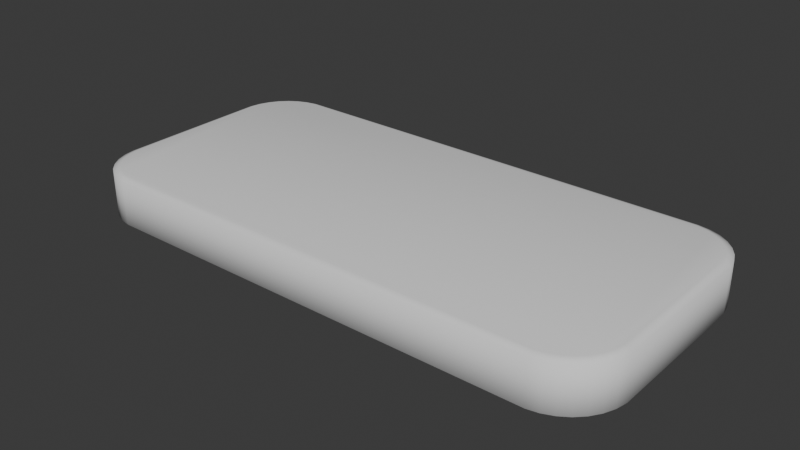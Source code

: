 # Source: cushion.blend  (saved by Blender 4.0.36; exported with 4.5.12 LTS)
import bpy
from mathutils import Matrix  # noqa: F401  (used for matrix-valued properties, if any)

bpy.ops.wm.read_factory_settings(use_empty=True)
scene = bpy.context.scene
scene.name = 'Scene'

# ---- collections
col_collection = bpy.data.collections.new('Collection'); scene.collection.children.link(col_collection)

# ---- world
world_world = bpy.data.worlds.new('World'); scene.world = world_world
world_world.use_nodes = True; world_world.node_tree.nodes.clear()
_N = world_world.node_tree.nodes; _L = world_world.node_tree.links
n0 = _N.new('ShaderNodeOutputWorld'); n0.name = 'World Output'; n0.location = (300, 300)
n1 = _N.new('ShaderNodeBackground'); n1.name = 'Background'; n1.location = (10, 300)
n1.inputs[0].default_value = (0.05088, 0.05088, 0.05088, 1.0)
_L.new(n1.outputs[0], n0.inputs[0])
n0.is_active_output = True
world_world.color = (0.05088, 0.05088, 0.05088)
world_world.use_sun_shadow = False
world_world.sun_shadow_jitter_overblur = 0.0

# ---- meshes
me_cylinder = bpy.data.meshes.new('Cylinder')
me_cylinder.from_pydata([(0.8116, 0.4996, 0.04212), (0.8116, 0.4996, 0.222), (0.8471, 0.4925, 0.04212), (0.8471, 0.4925, 0.222), (0.8805, 0.4787, 0.04212), (0.8805, 0.4787, 0.222), (0.9106, 0.4586, 0.04212), (0.9106, 0.4586, 0.222), (0.9362, 0.433, 0.04212), (0.9362, 0.433, 0.222), (0.9563, 0.403, 0.04212), (0.9563, 0.403, 0.222), (0.9701, 0.3696, 0.04212), (0.9701, 0.3696, 0.222), (0.9772, 0.3341, 0.04212), (0.9772, 0.3341, 0.222), (0.9772, -0.2283, 0.04212), (0.9772, -0.2283, 0.222), (0.9702, -0.2638, 0.04212), (0.9702, -0.2638, 0.222), (0.9563, -0.2972, 0.04212), (0.9563, -0.2972, 0.222), (0.9362, -0.3273, 0.04212), (0.9362, -0.3273, 0.222), (0.9107, -0.3529, 0.04212), (0.9107, -0.3529, 0.222), (0.8806, -0.373, 0.04212), (0.8806, -0.373, 0.222), (0.8472, -0.3868, 0.04212), (0.8472, -0.3868, 0.222), (0.8117, -0.3939, 0.04212), (0.8117, -0.3939, 0.222), (-0.8103, -0.3939, 0.04212), (-0.8103, -0.3939, 0.222), (-0.8458, -0.3869, 0.04212), (-0.8458, -0.3869, 0.222), (-0.8792, -0.373, 0.04212), (-0.8792, -0.373, 0.222), (-0.9093, -0.3529, 0.04212), (-0.9093, -0.3529, 0.222), (-0.9349, -0.3274, 0.04212), (-0.9349, -0.3274, 0.222), (-0.955, -0.2973, 0.04212), (-0.955, -0.2973, 0.222), (-0.9688, -0.2639, 0.04212), (-0.9688, -0.2639, 0.222), (-0.9759, -0.2284, 0.04212), (-0.9759, -0.2284, 0.222), (-0.9759, 0.334, 0.04212), (-0.9759, 0.334, 0.222), (-0.9689, 0.3695, 0.04212), (-0.9689, 0.3695, 0.222), (-0.955, 0.4029, 0.04212), (-0.955, 0.4029, 0.222), (-0.9349, 0.433, 0.04212), (-0.935, 0.433, 0.222), (-0.9094, 0.4586, 0.04212), (-0.9094, 0.4586, 0.222), (-0.8793, 0.4787, 0.04212), (-0.8793, 0.4787, 0.222), (-0.8459, 0.4925, 0.04212), (-0.8459, 0.4925, 0.222), (-0.8104, 0.4996, 0.04212), (-0.8104, 0.4996, 0.222), (0.8143, 0.5271, 0.05339), (0.8551, 0.519, 0.05339), (0.8935, 0.5031, 0.05339), (0.9281, 0.48, 0.05339), (0.9575, 0.4506, 0.05339), (0.9806, 0.416, 0.05339), (0.9966, 0.3776, 0.05339), (1.005, 0.3368, 0.05339), (1.005, -0.231, 0.05339), (0.9966, -0.2718, 0.05339), (0.9807, -0.3102, 0.05339), (0.9576, -0.3448, 0.05339), (0.9282, -0.3742, 0.05339), (0.8936, -0.3973, 0.05339), (0.8552, -0.4133, 0.05339), (0.8144, -0.4214, 0.05339), (-0.813, -0.4214, 0.05339), (-0.8538, -0.4133, 0.05339), (-0.8922, -0.3974, 0.05339), (-0.9268, -0.3743, 0.05339), (-0.9562, -0.3449, 0.05339), (-0.9794, -0.3103, 0.05339), (-0.9953, -0.2719, 0.05339), (-1.003, -0.2311, 0.05339), (-1.003, 0.3367, 0.05339), (-0.9953, 0.3775, 0.05339), (-0.9794, 0.4159, 0.05339), (-0.9563, 0.4505, 0.05339), (-0.9269, 0.4799, 0.05339), (-0.8923, 0.503, 0.05339), (-0.8539, 0.5189, 0.05339), (-0.8131, 0.5271, 0.05339), (0.8551, 0.519, 0.2121), (0.8143, 0.5271, 0.2121), (0.8935, 0.5031, 0.2121), (0.9281, 0.48, 0.2121), (0.9575, 0.4506, 0.2121), (0.9806, 0.416, 0.2121), (0.9966, 0.3776, 0.2121), (1.005, 0.3368, 0.2121), (1.005, -0.231, 0.2121), (0.9966, -0.2718, 0.2121), (0.9807, -0.3102, 0.2121), (0.9576, -0.3448, 0.2121), (0.9282, -0.3742, 0.2121), (0.8936, -0.3973, 0.2121), (0.8552, -0.4133, 0.2121), (0.8144, -0.4214, 0.2121), (-0.813, -0.4214, 0.2121), (-0.8538, -0.4133, 0.2121), (-0.8922, -0.3974, 0.2121), (-0.9268, -0.3743, 0.2121), (-0.9562, -0.3449, 0.2121), (-0.9794, -0.3103, 0.2121), (-0.9953, -0.2719, 0.2121), (-1.003, -0.2311, 0.2121), (-1.003, 0.3367, 0.2121), (-0.9953, 0.3775, 0.2121), (-0.9794, 0.4159, 0.2121), (-0.9563, 0.4505, 0.2121), (-0.9269, 0.4799, 0.2121), (-0.8923, 0.503, 0.2121), (-0.8539, 0.5189, 0.2121), (-0.8131, 0.5271, 0.2121)], [], [(64, 97, 96, 65), (65, 96, 98, 66), (66, 98, 99, 67), (67, 99, 100, 68), (68, 100, 101, 69), (69, 101, 102, 70), (70, 102, 103, 71), (71, 103, 104, 72), (72, 104, 105, 73), (73, 105, 106, 74), (74, 106, 107, 75), (75, 107, 108, 76), (76, 108, 109, 77), (77, 109, 110, 78), (78, 110, 111, 79), (79, 111, 112, 80), (3, 1, 63, 61, 59, 57, 55, 53, 51, 49, 47, 45, 43, 41, 39, 37, 35, 33, 31, 29, 27, 25, 23, 21, 19, 17, 15, 13, 11, 9, 7, 5), (95, 127, 97, 64), (0, 2, 4, 6, 8, 10, 12, 14, 16, 18, 20, 22, 24, 26, 28, 30, 32, 34, 36, 38, 40, 42, 44, 46, 48, 50, 52, 54, 56, 58, 60, 62), (2, 0, 64, 65), (4, 2, 65, 66), (6, 4, 66, 67), (8, 6, 67, 68), (10, 8, 68, 69), (12, 10, 69, 70), (14, 12, 70, 71), (16, 14, 71, 72), (18, 16, 72, 73), (20, 18, 73, 74), (22, 20, 74, 75), (24, 22, 75, 76), (26, 24, 76, 77), (28, 26, 77, 78), (30, 28, 78, 79), (32, 30, 79, 80), (0, 62, 95, 64), (1, 3, 96, 97), (3, 5, 98, 96), (5, 7, 99, 98), (7, 9, 100, 99), (9, 11, 101, 100), (11, 13, 102, 101), (13, 15, 103, 102), (15, 17, 104, 103), (17, 19, 105, 104), (19, 21, 106, 105), (21, 23, 107, 106), (23, 25, 108, 107), (25, 27, 109, 108), (27, 29, 110, 109), (29, 31, 111, 110), (31, 33, 112, 111), (87, 119, 120, 88), (88, 120, 121, 89), (89, 121, 122, 90), (90, 122, 123, 91), (91, 123, 124, 92), (92, 124, 125, 93), (93, 125, 126, 94), (94, 126, 127, 95), (86, 118, 119, 87), (85, 117, 118, 86), (84, 116, 117, 85), (83, 115, 116, 84), (82, 114, 115, 83), (81, 113, 114, 82), (112, 113, 81, 80), (63, 1, 97, 127), (126, 61, 63, 127), (125, 59, 61, 126), (124, 57, 59, 125), (123, 55, 57, 124), (122, 53, 55, 123), (121, 51, 53, 122), (120, 49, 51, 121), (95, 62, 60, 94), (94, 60, 58, 93), (93, 58, 56, 92), (92, 56, 54, 91), (91, 54, 52, 90), (90, 52, 50, 89), (89, 50, 48, 88), (88, 48, 46, 87), (119, 47, 49, 120), (112, 33, 35, 113), (113, 35, 37, 114), (114, 37, 39, 115), (115, 39, 41, 116), (116, 41, 43, 117), (117, 43, 45, 118), (118, 45, 47, 119), (87, 46, 44, 86), (86, 44, 42, 85), (85, 42, 40, 84), (84, 40, 38, 83), (83, 38, 36, 82), (82, 36, 34, 81), (81, 34, 32, 80)])
me_cylinder.polygons.foreach_set('use_smooth', [True] * 98)
_uv = me_cylinder.uv_layers.new(name='UVMap')
_uv.uv.foreach_set('vector', [1.0, 0.5, 1.0, 1.0, 0.9688, 1.0, 0.9688, 0.5, 0.9688, 0.5, 0.9688, 1.0, 0.9375, 1.0, 0.9375, 0.5, 0.9375, 0.5, 0.9375, 1.0, 0.9062, 1.0, 0.9062, 0.5, 0.9062, 0.5, 0.9062, 1.0, 0.875, 1.0, 0.875, 0.5, 0.875, 0.5, 0.875, 1.0, 0.8438, 1.0, 0.8438, 0.5, 0.8438, 0.5, 0.8438, 1.0, 0.8125, 1.0, 0.8125, 0.5, 0.8125, 0.5, 0.8125, 1.0, 0.7812, 1.0, 0.7812, 0.5, 0.7812, 0.5, 0.7812, 1.0, 0.75, 1.0, 0.75, 0.5, 0.75, 0.5, 0.75, 1.0, 0.7188, 1.0, 0.7188, 0.5, 0.7188, 0.5, 0.7188, 1.0, 0.6875, 1.0, 0.6875, 0.5, 0.6875, 0.5, 0.6875, 1.0, 0.6562, 1.0, 0.6562, 0.5, 0.6562, 0.5, 0.6562, 1.0, 0.625, 1.0, 0.625, 0.5, 0.625, 0.5, 0.625, 1.0, 0.5938, 1.0, 0.5938, 0.5, 0.5938, 0.5, 0.5938, 1.0, 0.5625, 1.0, 0.5625, 0.5, 0.5625, 0.5, 0.5625, 1.0, 0.5312, 1.0, 0.5312, 0.5, 0.5312, 0.5, 0.5312, 1.0, 0.5, 1.0, 0.5, 0.5, 0.306, 0.4679, 0.2745, 0.4734, 0.1824, 0.4644, 0.1526, 0.4528, 0.1184, 0.4334, 0.0873, 0.4073, 0.06145, 0.3758, 0.04197, 0.3402, 0.02955, 0.3028, 0.02399, 0.2707, 0.03236, 0.1856, 0.04408, 0.1553, 0.06356, 0.1209, 0.08961, 0.08984, 0.1211, 0.06396, 0.1567, 0.04449, 0.194, 0.0321, 0.2255, 0.02657, 0.3176, 0.03564, 0.3474, 0.04721, 0.3816, 0.06664, 0.4127, 0.09268, 0.4386, 0.1242, 0.458, 0.1598, 0.4704, 0.1972, 0.476, 0.2293, 0.4676, 0.3144, 0.4559, 0.3447, 0.4364, 0.3791, 0.4104, 0.4102, 0.3789, 0.436, 0.3433, 0.4555, 0.03125, 0.5, 0.03125, 1.0, 0.0, 1.0, 0.0, 0.5, 0.7745, 0.4734, 0.806, 0.4679, 0.8433, 0.4555, 0.8789, 0.436, 0.9104, 0.4102, 0.9364, 0.3791, 0.9559, 0.3447, 0.9676, 0.3144, 0.976, 0.2293, 0.9704, 0.1972, 0.958, 0.1598, 0.9386, 0.1242, 0.9127, 0.09268, 0.8816, 0.06665, 0.8474, 0.04721, 0.8176, 0.03564, 0.7255, 0.02658, 0.694, 0.0321, 0.6567, 0.04449, 0.6211, 0.06397, 0.5896, 0.08984, 0.5636, 0.1209, 0.5441, 0.1553, 0.5324, 0.1856, 0.524, 0.2707, 0.5296, 0.3028, 0.542, 0.3402, 0.5614, 0.3758, 0.5873, 0.4073, 0.6184, 0.4334, 0.6526, 0.4528, 0.6824, 0.4644, 0.806, 0.4679, 0.7745, 0.4734, 0.75, 0.49, 0.7968, 0.4854, 0.8433, 0.4555, 0.806, 0.4679, 0.7968, 0.4854, 0.8418, 0.4717, 0.8789, 0.436, 0.8433, 0.4555, 0.8418, 0.4717, 0.8833, 0.4496, 0.9104, 0.4102, 0.8789, 0.436, 0.8833, 0.4496, 0.9197, 0.4197, 0.9364, 0.3791, 0.9104, 0.4102, 0.9197, 0.4197, 0.9496, 0.3833, 0.9559, 0.3447, 0.9364, 0.3791, 0.9496, 0.3833, 0.9717, 0.3418, 0.9676, 0.3144, 0.9559, 0.3447, 0.9717, 0.3418, 0.9854, 0.2968, 0.976, 0.2293, 0.9676, 0.3144, 0.9854, 0.2968, 0.99, 0.25, 0.9704, 0.1972, 0.976, 0.2293, 0.99, 0.25, 0.9854, 0.2032, 0.958, 0.1598, 0.9704, 0.1972, 0.9854, 0.2032, 0.9717, 0.1582, 0.9386, 0.1242, 0.958, 0.1598, 0.9717, 0.1582, 0.9496, 0.1167, 0.9127, 0.09268, 0.9386, 0.1242, 0.9496, 0.1167, 0.9197, 0.08029, 0.8816, 0.06665, 0.9127, 0.09268, 0.9197, 0.08029, 0.8833, 0.05045, 0.8474, 0.04721, 0.8816, 0.06665, 0.8833, 0.05045, 0.8418, 0.02827, 0.8176, 0.03564, 0.8474, 0.04721, 0.8418, 0.02827, 0.7968, 0.01461, 0.7255, 0.02658, 0.8176, 0.03564, 0.7968, 0.01461, 0.75, 0.01, 0.7745, 0.4734, 0.6824, 0.4644, 0.7032, 0.4854, 0.75, 0.49, 0.2745, 0.4734, 0.306, 0.4679, 0.2968, 0.4854, 0.25, 0.49, 0.306, 0.4679, 0.3433, 0.4555, 0.3418, 0.4717, 0.2968, 0.4854, 0.3433, 0.4555, 0.3789, 0.436, 0.3833, 0.4496, 0.3418, 0.4717, 0.3789, 0.436, 0.4104, 0.4102, 0.4197, 0.4197, 0.3833, 0.4496, 0.4104, 0.4102, 0.4364, 0.3791, 0.4496, 0.3833, 0.4197, 0.4197, 0.4364, 0.3791, 0.4559, 0.3447, 0.4717, 0.3418, 0.4496, 0.3833, 0.4559, 0.3447, 0.4676, 0.3144, 0.4854, 0.2968, 0.4717, 0.3418, 0.4676, 0.3144, 0.476, 0.2293, 0.49, 0.25, 0.4854, 0.2968, 0.476, 0.2293, 0.4704, 0.1972, 0.4854, 0.2032, 0.49, 0.25, 0.4704, 0.1972, 0.458, 0.1598, 0.4717, 0.1582, 0.4854, 0.2032, 0.458, 0.1598, 0.4386, 0.1242, 0.4496, 0.1167, 0.4717, 0.1582, 0.4386, 0.1242, 0.4127, 0.09268, 0.4197, 0.08029, 0.4496, 0.1167, 0.4127, 0.09268, 0.3816, 0.06664, 0.3833, 0.05045, 0.4197, 0.08029, 0.3816, 0.06664, 0.3474, 0.04721, 0.3418, 0.02827, 0.3833, 0.05045, 0.3474, 0.04721, 0.3176, 0.03564, 0.2968, 0.01461, 0.3418, 0.02827, 0.3176, 0.03564, 0.2255, 0.02657, 0.25, 0.01, 0.2968, 0.01461, 0.0, 0.0, 0.0, 0.0, 0.0, 0.0, 0.0, 0.0, 0.0, 0.0, 0.0, 0.0, 0.0, 0.0, 0.0, 0.0, 0.0, 0.0, 0.0, 0.0, 0.0, 0.0, 0.0, 0.0, 0.0, 0.0, 0.0, 0.0, 0.0, 0.0, 0.0, 0.0, 0.0, 0.0, 0.0, 0.0, 0.0, 0.0, 0.0, 0.0, 0.0, 0.0, 0.0, 0.0, 0.0, 0.0, 0.0, 0.0, 0.0, 0.0, 0.0, 0.0, 0.0, 0.0, 0.0, 0.0, 0.0, 0.0, 0.0, 0.0, 0.03125, 1.0, 0.03125, 0.5, 0.0, 0.0, 0.0, 0.0, 0.0, 0.0, 0.0, 0.0, 0.0, 0.0, 0.0, 0.0, 0.0, 0.0, 0.0, 0.0, 0.0, 0.0, 0.0, 0.0, 0.0, 0.0, 0.0, 0.0, 0.0, 0.0, 0.0, 0.0, 0.0, 0.0, 0.0, 0.0, 0.0, 0.0, 0.0, 0.0, 0.0, 0.0, 0.0, 0.0, 0.0, 0.0, 0.0, 0.0, 0.0, 0.0, 0.0, 0.0, 0.5, 1.0, 0.0, 0.0, 0.0, 0.0, 0.5, 0.5, 0.1824, 0.4644, 0.2745, 0.4734, 0.25, 0.49, 0.2032, 0.4854, 0.0, 0.0, 0.1526, 0.4528, 0.1824, 0.4644, 0.2032, 0.4854, 0.0, 0.0, 0.1184, 0.4334, 0.1526, 0.4528, 0.0, 0.0, 0.0, 0.0, 0.0873, 0.4073, 0.1184, 0.4334, 0.0, 0.0, 0.0, 0.0, 0.06145, 0.3758, 0.0873, 0.4073, 0.0, 0.0, 0.0, 0.0, 0.04197, 0.3402, 0.06145, 0.3758, 0.0, 0.0, 0.0, 0.0, 0.02955, 0.3028, 0.04197, 0.3402, 0.0, 0.0, 0.0, 0.0, 0.02399, 0.2707, 0.02955, 0.3028, 0.0, 0.0, 0.7032, 0.4854, 0.6824, 0.4644, 0.6526, 0.4528, 0.0, 0.0, 0.0, 0.0, 0.6526, 0.4528, 0.6184, 0.4334, 0.0, 0.0, 0.0, 0.0, 0.6184, 0.4334, 0.5873, 0.4073, 0.0, 0.0, 0.0, 0.0, 0.5873, 0.4073, 0.5614, 0.3758, 0.0, 0.0, 0.0, 0.0, 0.5614, 0.3758, 0.542, 0.3402, 0.0, 0.0, 0.0, 0.0, 0.542, 0.3402, 0.5296, 0.3028, 0.0, 0.0, 0.0, 0.0, 0.5296, 0.3028, 0.524, 0.2707, 0.0, 0.0, 0.0, 0.0, 0.524, 0.2707, 0.5324, 0.1856, 0.0, 0.0, 0.0, 0.0, 0.03236, 0.1856, 0.02399, 0.2707, 0.0, 0.0, 0.25, 0.01, 0.2255, 0.02657, 0.194, 0.0321, 0.0, 0.0, 0.0, 0.0, 0.194, 0.0321, 0.1567, 0.04449, 0.0, 0.0, 0.0, 0.0, 0.1567, 0.04449, 0.1211, 0.06396, 0.0, 0.0, 0.0, 0.0, 0.1211, 0.06396, 0.08961, 0.08984, 0.0, 0.0, 0.0, 0.0, 0.08961, 0.08984, 0.06356, 0.1209, 0.0, 0.0, 0.0, 0.0, 0.06356, 0.1209, 0.04408, 0.1553, 0.0, 0.0, 0.0, 0.0, 0.04408, 0.1553, 0.03236, 0.1856, 0.0, 0.0, 0.0, 0.0, 0.5324, 0.1856, 0.5441, 0.1553, 0.0, 0.0, 0.0, 0.0, 0.5441, 0.1553, 0.5636, 0.1209, 0.0, 0.0, 0.0, 0.0, 0.5636, 0.1209, 0.5896, 0.08984, 0.0, 0.0, 0.0, 0.0, 0.5896, 0.08984, 0.6211, 0.06397, 0.0, 0.0, 0.0, 0.0, 0.6211, 0.06397, 0.6567, 0.04449, 0.0, 0.0, 0.0, 0.0, 0.6567, 0.04449, 0.694, 0.0321, 0.0, 0.0, 0.0, 0.0, 0.694, 0.0321, 0.7255, 0.02658, 0.75, 0.01])
me_cylinder.update()

# ---- objects
ob_cylinder = bpy.data.objects.new('Cylinder', me_cylinder)

# ---- transforms, parenting, visibility, modifiers, constraints
ob_cylinder.location = (0.0, 0.0, 0.0)
ob_cylinder.scale = (1.893, 1.893, 1.893)

# ---- collection membership
col_collection.objects.link(ob_cylinder)

# ---- scene / render settings (as saved in the file)
scene.frame_start = 1; scene.frame_end = 250; scene.frame_set(50)
scene.render.engine = 'BLENDER_EEVEE_NEXT'
scene.cycles.sampling_pattern = 'TABULATED_SOBOL'
bpy.context.view_layer.update()

# ---- added for rendering (the .blend has no active camera and no usable light): camera, sun
cam_auto = bpy.data.cameras.new('AutoCamera')
cam_auto.lens = 50.0
cam_auto.sensor_width = 36.0
cam_auto.clip_end = 1000.0
ob_auto_camera = bpy.data.objects.new('AutoCamera', cam_auto)
scene.collection.objects.link(ob_auto_camera)
ob_auto_camera.location = (3.90283, -4.58193, 3.37122)
ob_auto_camera.rotation_euler = (1.09748, -7.21219e-08, 0.694738)
scene.camera = ob_auto_camera
light_auto_sun = bpy.data.lights.new('AutoSun', 'SUN')
light_auto_sun.energy = 3.0
light_auto_sun.angle = 0.0523599
ob_auto_sun = bpy.data.objects.new('AutoSun', light_auto_sun)
scene.collection.objects.link(ob_auto_sun)
ob_auto_sun.rotation_euler = (0.872665, 0.174533, 0.523599)
bpy.context.view_layer.update()

